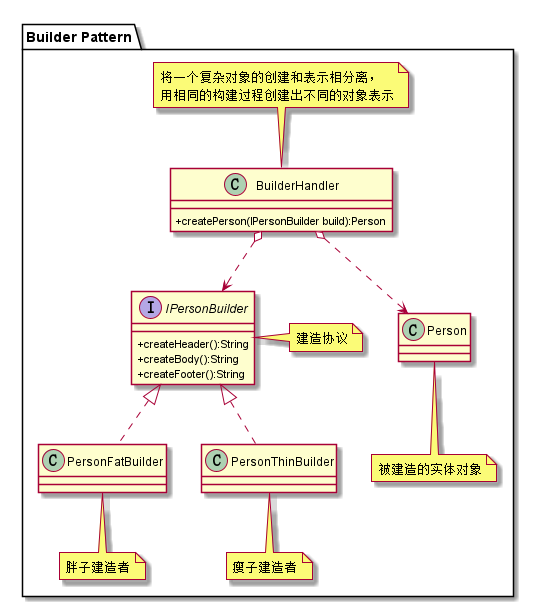

The diagram above was rendered by PlantUML. Its source (embedded in the PNG):
@startuml
skinparam classAttributeIconSize 0
package "Builder Pattern"{
    interface IPersonBuilder{
            +createHeader():String
            +createBody():String
            +createFooter():String
    }
    note right:建造协议
    class PersonFatBuilder
    note bottom:胖子建造者
    IPersonBuilder <|-.PersonFatBuilder

    class PersonThinBuilder
    note bottom:瘦子建造者
    IPersonBuilder <|-.PersonThinBuilder

    class BuilderHandler{
        +createPerson(IPersonBuilder build):Person
    }
    note top:将一个复杂对象的创建和表示相分离，\n用相同的构建过程创建出不同的对象表示
    BuilderHandler o-.>IPersonBuilder
    BuilderHandler o-.>Person
    class Person
    note bottom:被建造的实体对象
}
@enduml